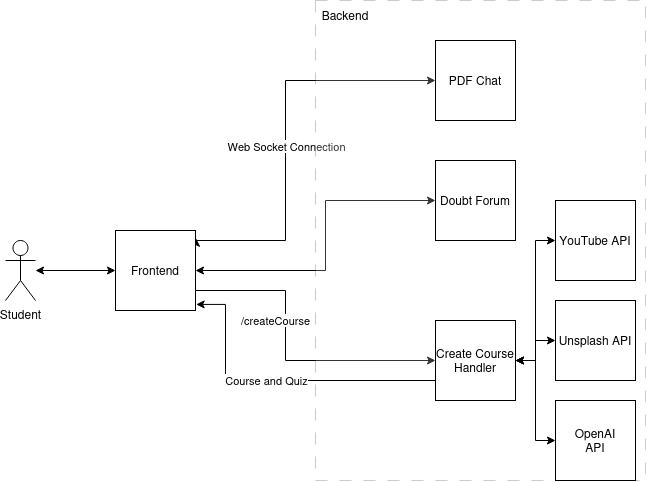

The diagram above was exported from draw.io. Its source (the exported page's mxGraphModel, read from the mxfile embedded in the PNG):
<mxGraphModel dx="978" dy="614" grid="1" gridSize="10" guides="1" tooltips="1" connect="1" arrows="1" fold="1" page="1" pageScale="1" pageWidth="850" pageHeight="1100" math="0" shadow="0">
  <root>
    <mxCell id="0" />
    <mxCell id="1" parent="0" />
    <mxCell id="5yfL7ndPArOHxajXqf0T-33" value="" style="group;aspect=fixed;" vertex="1" connectable="0" parent="1">
      <mxGeometry x="50" y="120" width="640" height="480.0000000000001" as="geometry" />
    </mxCell>
    <mxCell id="5yfL7ndPArOHxajXqf0T-11" style="edgeStyle=orthogonalEdgeStyle;rounded=0;orthogonalLoop=1;jettySize=auto;html=1;entryX=0;entryY=0.5;entryDx=0;entryDy=0;exitX=1;exitY=0.75;exitDx=0;exitDy=0;" edge="1" parent="5yfL7ndPArOHxajXqf0T-33" source="5yfL7ndPArOHxajXqf0T-1" target="5yfL7ndPArOHxajXqf0T-10">
      <mxGeometry relative="1" as="geometry">
        <Array as="points">
          <mxPoint x="280" y="290" />
          <mxPoint x="280" y="360.00000000000006" />
        </Array>
      </mxGeometry>
    </mxCell>
    <mxCell id="5yfL7ndPArOHxajXqf0T-12" value="/createCourse" style="edgeLabel;html=1;align=center;verticalAlign=middle;resizable=0;points=[];container=0;" vertex="1" connectable="0" parent="5yfL7ndPArOHxajXqf0T-11">
      <mxGeometry x="-0.1991" relative="1" as="geometry">
        <mxPoint x="-10" y="-4" as="offset" />
      </mxGeometry>
    </mxCell>
    <mxCell id="5yfL7ndPArOHxajXqf0T-22" style="edgeStyle=orthogonalEdgeStyle;rounded=0;orthogonalLoop=1;jettySize=auto;html=1;exitX=1.008;exitY=0.097;exitDx=0;exitDy=0;entryX=0;entryY=0.5;entryDx=0;entryDy=0;startArrow=classic;startFill=1;exitPerimeter=0;" edge="1" parent="5yfL7ndPArOHxajXqf0T-33" source="5yfL7ndPArOHxajXqf0T-1" target="5yfL7ndPArOHxajXqf0T-21">
      <mxGeometry relative="1" as="geometry">
        <Array as="points">
          <mxPoint x="191.00000000000006" y="240.00000000000006" />
          <mxPoint x="280" y="240.00000000000006" />
          <mxPoint x="280" y="80" />
        </Array>
      </mxGeometry>
    </mxCell>
    <mxCell id="5yfL7ndPArOHxajXqf0T-24" value="&lt;div&gt;Web Socket Connection&lt;/div&gt;" style="edgeLabel;html=1;align=center;verticalAlign=middle;resizable=0;points=[];container=0;" vertex="1" connectable="0" parent="5yfL7ndPArOHxajXqf0T-22">
      <mxGeometry x="-0.0772" y="-1" relative="1" as="geometry">
        <mxPoint as="offset" />
      </mxGeometry>
    </mxCell>
    <mxCell id="5yfL7ndPArOHxajXqf0T-26" style="edgeStyle=orthogonalEdgeStyle;rounded=0;orthogonalLoop=1;jettySize=auto;html=1;exitX=1;exitY=0.5;exitDx=0;exitDy=0;entryX=0;entryY=0.5;entryDx=0;entryDy=0;startArrow=classic;startFill=1;" edge="1" parent="5yfL7ndPArOHxajXqf0T-33" source="5yfL7ndPArOHxajXqf0T-1" target="5yfL7ndPArOHxajXqf0T-25">
      <mxGeometry relative="1" as="geometry">
        <Array as="points">
          <mxPoint x="320" y="270.00000000000006" />
          <mxPoint x="320" y="200.00000000000006" />
        </Array>
      </mxGeometry>
    </mxCell>
    <mxCell id="5yfL7ndPArOHxajXqf0T-1" value="Frontend" style="whiteSpace=wrap;html=1;aspect=fixed;container=0;" vertex="1" parent="5yfL7ndPArOHxajXqf0T-33">
      <mxGeometry x="110.00000000000003" y="230.00000000000006" width="80" height="80" as="geometry" />
    </mxCell>
    <mxCell id="5yfL7ndPArOHxajXqf0T-2" value="&lt;div&gt;Student&lt;/div&gt;" style="shape=umlActor;verticalLabelPosition=bottom;verticalAlign=top;html=1;outlineConnect=0;container=0;" vertex="1" parent="5yfL7ndPArOHxajXqf0T-33">
      <mxGeometry y="240.00000000000006" width="30.000000000000007" height="60.000000000000014" as="geometry" />
    </mxCell>
    <mxCell id="5yfL7ndPArOHxajXqf0T-7" value="" style="whiteSpace=wrap;html=1;opacity=20;dashed=1;dashPattern=12 12;movable=1;resizable=1;rotatable=1;deletable=1;editable=1;locked=0;connectable=1;imageAspect=1;container=0;" vertex="1" parent="5yfL7ndPArOHxajXqf0T-33">
      <mxGeometry x="310" width="330" height="480.0000000000001" as="geometry" />
    </mxCell>
    <mxCell id="5yfL7ndPArOHxajXqf0T-5" value="" style="endArrow=classic;startArrow=classic;html=1;rounded=0;entryX=0;entryY=0.5;entryDx=0;entryDy=0;" edge="1" parent="5yfL7ndPArOHxajXqf0T-33" source="5yfL7ndPArOHxajXqf0T-2" target="5yfL7ndPArOHxajXqf0T-1">
      <mxGeometry width="50" height="50" relative="1" as="geometry">
        <mxPoint x="50.000000000000014" y="290" as="sourcePoint" />
        <mxPoint x="100.00000000000003" y="240.00000000000006" as="targetPoint" />
      </mxGeometry>
    </mxCell>
    <mxCell id="5yfL7ndPArOHxajXqf0T-9" value="&lt;div&gt;Backend&lt;/div&gt;" style="text;html=1;align=center;verticalAlign=middle;whiteSpace=wrap;rounded=0;container=0;" vertex="1" parent="5yfL7ndPArOHxajXqf0T-33">
      <mxGeometry x="310" width="60.000000000000014" height="30.000000000000007" as="geometry" />
    </mxCell>
    <mxCell id="5yfL7ndPArOHxajXqf0T-16" style="edgeStyle=orthogonalEdgeStyle;rounded=0;orthogonalLoop=1;jettySize=auto;html=1;entryX=0;entryY=0.5;entryDx=0;entryDy=0;startArrow=classic;startFill=1;" edge="1" parent="5yfL7ndPArOHxajXqf0T-33" source="5yfL7ndPArOHxajXqf0T-10" target="5yfL7ndPArOHxajXqf0T-15">
      <mxGeometry relative="1" as="geometry" />
    </mxCell>
    <mxCell id="5yfL7ndPArOHxajXqf0T-17" style="edgeStyle=orthogonalEdgeStyle;rounded=0;orthogonalLoop=1;jettySize=auto;html=1;exitX=0;exitY=0.75;exitDx=0;exitDy=0;entryX=1.008;entryY=0.924;entryDx=0;entryDy=0;entryPerimeter=0;" edge="1" parent="5yfL7ndPArOHxajXqf0T-33" source="5yfL7ndPArOHxajXqf0T-10" target="5yfL7ndPArOHxajXqf0T-1">
      <mxGeometry relative="1" as="geometry">
        <Array as="points">
          <mxPoint x="220.00000000000006" y="380.0000000000001" />
          <mxPoint x="220.00000000000006" y="304" />
        </Array>
      </mxGeometry>
    </mxCell>
    <mxCell id="5yfL7ndPArOHxajXqf0T-18" value="Course and Quiz" style="edgeLabel;html=1;align=center;verticalAlign=middle;resizable=0;points=[];container=0;" vertex="1" connectable="0" parent="5yfL7ndPArOHxajXqf0T-17">
      <mxGeometry x="0.2164" relative="1" as="geometry">
        <mxPoint x="22" as="offset" />
      </mxGeometry>
    </mxCell>
    <mxCell id="5yfL7ndPArOHxajXqf0T-10" value="Create Course Handler" style="whiteSpace=wrap;html=1;aspect=fixed;container=0;" vertex="1" parent="5yfL7ndPArOHxajXqf0T-33">
      <mxGeometry x="430.0000000000001" y="320" width="80" height="80" as="geometry" />
    </mxCell>
    <mxCell id="5yfL7ndPArOHxajXqf0T-15" value="&lt;div&gt;OpenAI&lt;/div&gt;&lt;div&gt;API&lt;br&gt;&lt;/div&gt;" style="whiteSpace=wrap;html=1;aspect=fixed;container=0;" vertex="1" parent="5yfL7ndPArOHxajXqf0T-33">
      <mxGeometry x="550.0000000000001" y="400.0000000000001" width="80" height="80" as="geometry" />
    </mxCell>
    <mxCell id="5yfL7ndPArOHxajXqf0T-20" style="edgeStyle=orthogonalEdgeStyle;rounded=0;orthogonalLoop=1;jettySize=auto;html=1;entryX=1;entryY=0.5;entryDx=0;entryDy=0;startArrow=classic;startFill=1;" edge="1" parent="5yfL7ndPArOHxajXqf0T-33" source="5yfL7ndPArOHxajXqf0T-19" target="5yfL7ndPArOHxajXqf0T-10">
      <mxGeometry relative="1" as="geometry" />
    </mxCell>
    <mxCell id="5yfL7ndPArOHxajXqf0T-19" value="YouTube API" style="whiteSpace=wrap;html=1;aspect=fixed;container=0;" vertex="1" parent="5yfL7ndPArOHxajXqf0T-33">
      <mxGeometry x="550.0000000000001" y="200.00000000000006" width="80" height="80" as="geometry" />
    </mxCell>
    <mxCell id="5yfL7ndPArOHxajXqf0T-21" value="PDF Chat" style="whiteSpace=wrap;html=1;aspect=fixed;container=0;" vertex="1" parent="5yfL7ndPArOHxajXqf0T-33">
      <mxGeometry x="430.0000000000001" y="40" width="80" height="80" as="geometry" />
    </mxCell>
    <mxCell id="5yfL7ndPArOHxajXqf0T-25" value="Doubt Forum" style="whiteSpace=wrap;html=1;aspect=fixed;container=0;" vertex="1" parent="5yfL7ndPArOHxajXqf0T-33">
      <mxGeometry x="430.0000000000001" y="160" width="80" height="80" as="geometry" />
    </mxCell>
    <mxCell id="5yfL7ndPArOHxajXqf0T-32" style="edgeStyle=orthogonalEdgeStyle;rounded=0;orthogonalLoop=1;jettySize=auto;html=1;exitX=0;exitY=0.5;exitDx=0;exitDy=0;entryX=1;entryY=0.5;entryDx=0;entryDy=0;startArrow=classic;startFill=1;" edge="1" parent="5yfL7ndPArOHxajXqf0T-33" source="5yfL7ndPArOHxajXqf0T-31" target="5yfL7ndPArOHxajXqf0T-10">
      <mxGeometry relative="1" as="geometry" />
    </mxCell>
    <mxCell id="5yfL7ndPArOHxajXqf0T-31" value="Unsplash API" style="whiteSpace=wrap;html=1;aspect=fixed;" vertex="1" parent="5yfL7ndPArOHxajXqf0T-33">
      <mxGeometry x="550" y="300" width="80" height="80" as="geometry" />
    </mxCell>
  </root>
</mxGraphModel>